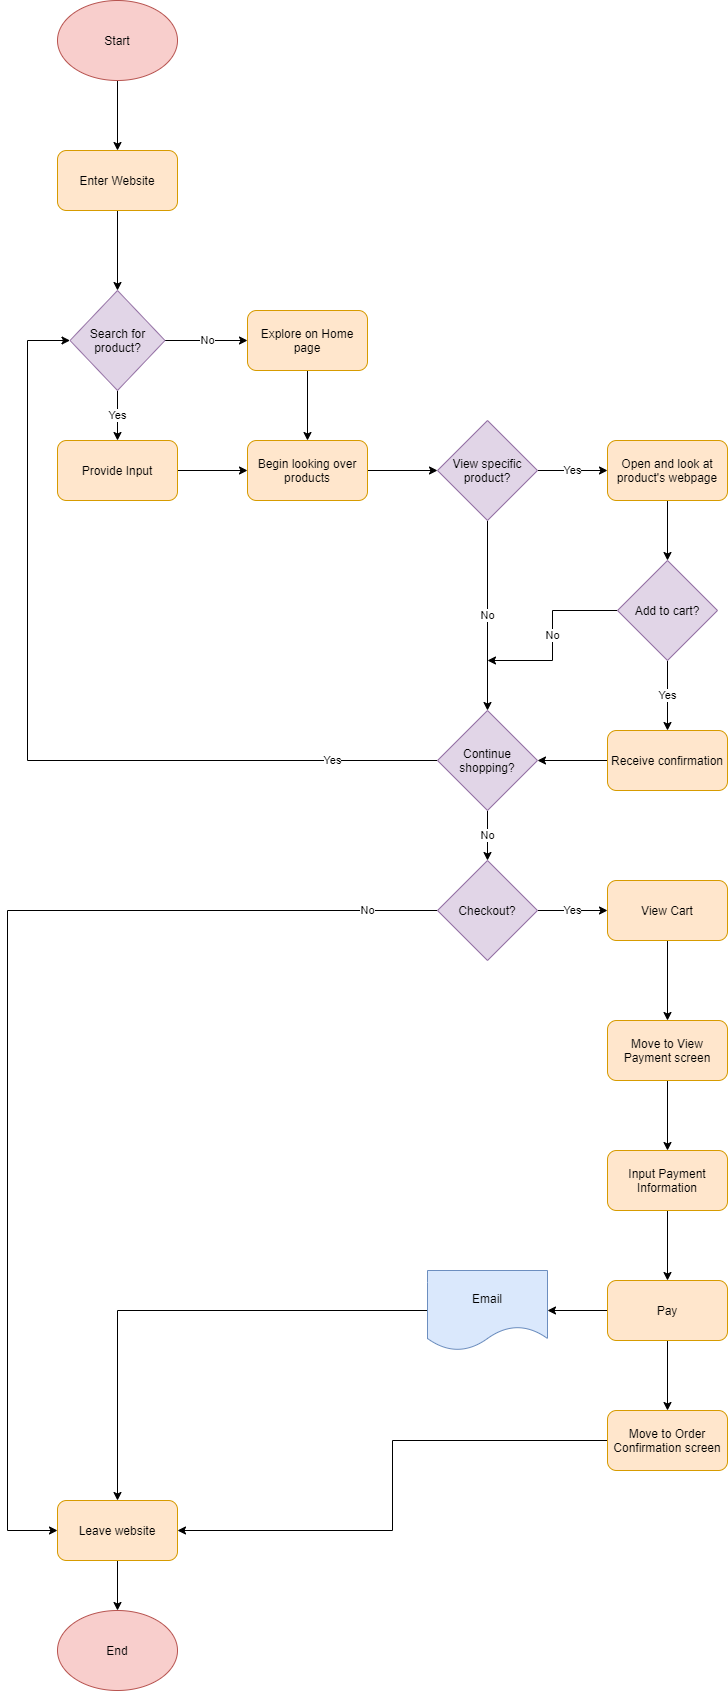

The diagram above was exported from draw.io. Its source (the exported page's mxGraphModel, read from the mxfile embedded in the PNG):
<mxGraphModel dx="1193" dy="1175" grid="1" gridSize="10" guides="1" tooltips="1" connect="1" arrows="1" fold="1" page="1" pageScale="1" pageWidth="1200" pageHeight="1920" math="0" shadow="0">
  <root>
    <mxCell id="0" />
    <mxCell id="1" parent="0" />
    <mxCell id="13" style="edgeStyle=orthogonalEdgeStyle;rounded=0;orthogonalLoop=1;jettySize=auto;html=1;exitX=0.5;exitY=1;exitDx=0;exitDy=0;entryX=0.5;entryY=0;entryDx=0;entryDy=0;fontColor=#000000;strokeColor=#000000;" parent="1" source="2" target="3" edge="1">
      <mxGeometry relative="1" as="geometry" />
    </mxCell>
    <mxCell id="2" value="Start" style="ellipse;whiteSpace=wrap;html=1;fillColor=#f8cecc;strokeColor=#b85450;fontColor=#000000;" parent="1" vertex="1">
      <mxGeometry x="290" y="115" width="120" height="80" as="geometry" />
    </mxCell>
    <mxCell id="15" style="edgeStyle=orthogonalEdgeStyle;rounded=0;orthogonalLoop=1;jettySize=auto;html=1;exitX=0.5;exitY=1;exitDx=0;exitDy=0;entryX=0.5;entryY=0;entryDx=0;entryDy=0;fontColor=#000000;strokeColor=#000000;" parent="1" source="3" target="10" edge="1">
      <mxGeometry relative="1" as="geometry" />
    </mxCell>
    <mxCell id="3" value="Enter Website" style="rounded=1;whiteSpace=wrap;html=1;fillColor=#ffe6cc;strokeColor=#d79b00;fontColor=#000000;" parent="1" vertex="1">
      <mxGeometry x="290" y="265" width="120" height="60" as="geometry" />
    </mxCell>
    <mxCell id="18" style="edgeStyle=orthogonalEdgeStyle;rounded=0;orthogonalLoop=1;jettySize=auto;html=1;exitX=1;exitY=0.5;exitDx=0;exitDy=0;entryX=0;entryY=0.5;entryDx=0;entryDy=0;fontColor=#000000;strokeColor=#000000;" parent="1" source="5" target="7" edge="1">
      <mxGeometry relative="1" as="geometry" />
    </mxCell>
    <mxCell id="5" value="Provide Input" style="rounded=1;whiteSpace=wrap;html=1;fillColor=#ffe6cc;strokeColor=#d79b00;fontColor=#000000;" parent="1" vertex="1">
      <mxGeometry x="290" y="555" width="120" height="60" as="geometry" />
    </mxCell>
    <mxCell id="19" style="edgeStyle=orthogonalEdgeStyle;rounded=0;orthogonalLoop=1;jettySize=auto;html=1;exitX=1;exitY=0.5;exitDx=0;exitDy=0;entryX=0;entryY=0.5;entryDx=0;entryDy=0;fontColor=#000000;strokeColor=#000000;" parent="1" source="7" target="12" edge="1">
      <mxGeometry relative="1" as="geometry" />
    </mxCell>
    <mxCell id="7" value="Begin looking over products" style="rounded=1;whiteSpace=wrap;html=1;fillColor=#ffe6cc;strokeColor=#d79b00;fontColor=#000000;" parent="1" vertex="1">
      <mxGeometry x="480" y="555" width="120" height="60" as="geometry" />
    </mxCell>
    <mxCell id="16" value="Yes" style="edgeStyle=orthogonalEdgeStyle;rounded=0;orthogonalLoop=1;jettySize=auto;html=1;exitX=0.5;exitY=1;exitDx=0;exitDy=0;fontColor=#000000;labelBackgroundColor=#ffffff;strokeColor=#000000;" parent="1" source="10" target="5" edge="1">
      <mxGeometry relative="1" as="geometry" />
    </mxCell>
    <mxCell id="55" value="No" style="edgeStyle=orthogonalEdgeStyle;rounded=0;orthogonalLoop=1;jettySize=auto;html=1;exitX=1;exitY=0.5;exitDx=0;exitDy=0;entryX=0;entryY=0.5;entryDx=0;entryDy=0;fontColor=#000000;labelBackgroundColor=#ffffff;strokeColor=#000000;" parent="1" source="10" target="54" edge="1">
      <mxGeometry relative="1" as="geometry" />
    </mxCell>
    <mxCell id="10" value="Search for product?" style="rhombus;whiteSpace=wrap;html=1;fillColor=#e1d5e7;strokeColor=#9673a6;fontColor=#000000;" parent="1" vertex="1">
      <mxGeometry x="302.5" y="405" width="95" height="100" as="geometry" />
    </mxCell>
    <mxCell id="24" value="Yes" style="edgeStyle=orthogonalEdgeStyle;rounded=0;orthogonalLoop=1;jettySize=auto;html=1;exitX=1;exitY=0.5;exitDx=0;exitDy=0;entryX=0;entryY=0.5;entryDx=0;entryDy=0;fontColor=#000000;labelBackgroundColor=#ffffff;strokeColor=#000000;" parent="1" source="12" target="20" edge="1">
      <mxGeometry relative="1" as="geometry" />
    </mxCell>
    <mxCell id="25" value="No" style="edgeStyle=orthogonalEdgeStyle;rounded=0;orthogonalLoop=1;jettySize=auto;html=1;exitX=0.5;exitY=1;exitDx=0;exitDy=0;entryX=0.5;entryY=0;entryDx=0;entryDy=0;fontColor=#000000;labelBackgroundColor=#ffffff;strokeColor=#000000;" parent="1" source="12" target="21" edge="1">
      <mxGeometry relative="1" as="geometry" />
    </mxCell>
    <mxCell id="12" value="&lt;font color=&quot;#000000&quot;&gt;View specific product?&lt;/font&gt;" style="rhombus;whiteSpace=wrap;html=1;fillColor=#e1d5e7;strokeColor=#9673a6;" parent="1" vertex="1">
      <mxGeometry x="670" y="535" width="100" height="100" as="geometry" />
    </mxCell>
    <mxCell id="26" style="edgeStyle=orthogonalEdgeStyle;rounded=0;orthogonalLoop=1;jettySize=auto;html=1;exitX=0.5;exitY=1;exitDx=0;exitDy=0;entryX=0.5;entryY=0;entryDx=0;entryDy=0;fontColor=#000000;strokeColor=#000000;" parent="1" source="20" target="22" edge="1">
      <mxGeometry relative="1" as="geometry" />
    </mxCell>
    <mxCell id="20" value="Open and look at product's webpage" style="rounded=1;whiteSpace=wrap;html=1;fillColor=#ffe6cc;strokeColor=#d79b00;fontColor=#000000;" parent="1" vertex="1">
      <mxGeometry x="840" y="555" width="120" height="60" as="geometry" />
    </mxCell>
    <mxCell id="30" value="Yes" style="edgeStyle=orthogonalEdgeStyle;rounded=0;orthogonalLoop=1;jettySize=auto;html=1;exitX=0;exitY=0.5;exitDx=0;exitDy=0;entryX=0;entryY=0.5;entryDx=0;entryDy=0;fontColor=#000000;strokeColor=#000000;labelBackgroundColor=#ffffff;" parent="1" source="21" target="10" edge="1">
      <mxGeometry x="-0.7583" relative="1" as="geometry">
        <Array as="points">
          <mxPoint x="260" y="875" />
          <mxPoint x="260" y="455" />
        </Array>
        <mxPoint as="offset" />
      </mxGeometry>
    </mxCell>
    <mxCell id="32" value="No" style="edgeStyle=orthogonalEdgeStyle;rounded=0;orthogonalLoop=1;jettySize=auto;html=1;exitX=0.5;exitY=1;exitDx=0;exitDy=0;entryX=0.5;entryY=0;entryDx=0;entryDy=0;fontColor=#000000;labelBackgroundColor=#ffffff;strokeColor=#000000;" parent="1" source="21" target="31" edge="1">
      <mxGeometry relative="1" as="geometry" />
    </mxCell>
    <mxCell id="21" value="Continue shopping?" style="rhombus;whiteSpace=wrap;html=1;fillColor=#e1d5e7;strokeColor=#9673a6;fontColor=#000000;" parent="1" vertex="1">
      <mxGeometry x="670" y="825" width="100" height="100" as="geometry" />
    </mxCell>
    <mxCell id="27" value="Yes" style="edgeStyle=orthogonalEdgeStyle;rounded=0;orthogonalLoop=1;jettySize=auto;html=1;exitX=0.5;exitY=1;exitDx=0;exitDy=0;entryX=0.5;entryY=0;entryDx=0;entryDy=0;fontColor=#000000;strokeColor=#000000;labelBackgroundColor=#ffffff;" parent="1" source="22" target="23" edge="1">
      <mxGeometry relative="1" as="geometry" />
    </mxCell>
    <mxCell id="29" value="No" style="edgeStyle=orthogonalEdgeStyle;rounded=0;orthogonalLoop=1;jettySize=auto;html=1;exitX=0;exitY=0.5;exitDx=0;exitDy=0;fontColor=#000000;labelBackgroundColor=#ffffff;strokeColor=#000000;" parent="1" source="22" edge="1">
      <mxGeometry relative="1" as="geometry">
        <mxPoint x="720" y="775" as="targetPoint" />
      </mxGeometry>
    </mxCell>
    <mxCell id="22" value="Add to cart?" style="rhombus;whiteSpace=wrap;html=1;fillColor=#e1d5e7;strokeColor=#9673a6;fontColor=#000000;" parent="1" vertex="1">
      <mxGeometry x="850" y="675" width="100" height="100" as="geometry" />
    </mxCell>
    <mxCell id="28" style="edgeStyle=orthogonalEdgeStyle;rounded=0;orthogonalLoop=1;jettySize=auto;html=1;exitX=0;exitY=0.5;exitDx=0;exitDy=0;entryX=1;entryY=0.5;entryDx=0;entryDy=0;fontColor=#000000;strokeColor=#000000;" parent="1" source="23" target="21" edge="1">
      <mxGeometry relative="1" as="geometry" />
    </mxCell>
    <mxCell id="23" value="Receive confirmation" style="rounded=1;whiteSpace=wrap;html=1;fillColor=#ffe6cc;strokeColor=#d79b00;fontColor=#000000;" parent="1" vertex="1">
      <mxGeometry x="840" y="845" width="120" height="60" as="geometry" />
    </mxCell>
    <mxCell id="63" value="&lt;font color=&quot;#000000&quot;&gt;Yes&lt;/font&gt;" style="edgeStyle=orthogonalEdgeStyle;rounded=0;orthogonalLoop=1;jettySize=auto;html=1;exitX=1;exitY=0.5;exitDx=0;exitDy=0;entryX=0;entryY=0.5;entryDx=0;entryDy=0;labelBackgroundColor=#ffffff;strokeColor=#000000;" edge="1" parent="1" source="31" target="35">
      <mxGeometry relative="1" as="geometry" />
    </mxCell>
    <mxCell id="72" value="No" style="edgeStyle=orthogonalEdgeStyle;rounded=0;orthogonalLoop=1;jettySize=auto;html=1;exitX=0;exitY=0.5;exitDx=0;exitDy=0;entryX=0;entryY=0.5;entryDx=0;entryDy=0;labelBackgroundColor=#ffffff;strokeColor=#000000;fontColor=#000000;" edge="1" parent="1" source="31" target="33">
      <mxGeometry x="-0.8727" relative="1" as="geometry">
        <Array as="points">
          <mxPoint x="240" y="1025" />
          <mxPoint x="240" y="1645" />
        </Array>
        <mxPoint as="offset" />
      </mxGeometry>
    </mxCell>
    <mxCell id="31" value="Checkout?" style="rhombus;whiteSpace=wrap;html=1;fillColor=#e1d5e7;strokeColor=#9673a6;fontColor=#000000;" parent="1" vertex="1">
      <mxGeometry x="670" y="975" width="100" height="100" as="geometry" />
    </mxCell>
    <mxCell id="71" style="edgeStyle=orthogonalEdgeStyle;rounded=0;orthogonalLoop=1;jettySize=auto;html=1;exitX=0.5;exitY=1;exitDx=0;exitDy=0;entryX=0.5;entryY=0;entryDx=0;entryDy=0;labelBackgroundColor=#ffffff;strokeColor=#000000;" edge="1" parent="1" source="33" target="57">
      <mxGeometry relative="1" as="geometry" />
    </mxCell>
    <mxCell id="33" value="Leave website" style="rounded=1;whiteSpace=wrap;html=1;fillColor=#ffe6cc;strokeColor=#d79b00;fontColor=#000000;" parent="1" vertex="1">
      <mxGeometry x="290" y="1615" width="120" height="60" as="geometry" />
    </mxCell>
    <mxCell id="62" style="edgeStyle=orthogonalEdgeStyle;rounded=0;orthogonalLoop=1;jettySize=auto;html=1;exitX=0.5;exitY=1;exitDx=0;exitDy=0;entryX=0.5;entryY=0;entryDx=0;entryDy=0;labelBackgroundColor=#ffffff;strokeColor=#000000;" edge="1" parent="1" source="35" target="36">
      <mxGeometry relative="1" as="geometry" />
    </mxCell>
    <mxCell id="35" value="View Cart" style="rounded=1;whiteSpace=wrap;html=1;fillColor=#ffe6cc;strokeColor=#d79b00;fontColor=#000000;" parent="1" vertex="1">
      <mxGeometry x="840" y="995" width="120" height="60" as="geometry" />
    </mxCell>
    <mxCell id="44" style="edgeStyle=orthogonalEdgeStyle;rounded=0;orthogonalLoop=1;jettySize=auto;html=1;exitX=0.5;exitY=1;exitDx=0;exitDy=0;entryX=0.5;entryY=0;entryDx=0;entryDy=0;fontColor=#000000;strokeColor=#000000;" parent="1" source="36" target="37" edge="1">
      <mxGeometry relative="1" as="geometry" />
    </mxCell>
    <mxCell id="36" value="Move to View Payment screen" style="rounded=1;whiteSpace=wrap;html=1;fillColor=#ffe6cc;strokeColor=#d79b00;fontColor=#000000;" parent="1" vertex="1">
      <mxGeometry x="840" y="1135" width="120" height="60" as="geometry" />
    </mxCell>
    <mxCell id="48" style="edgeStyle=orthogonalEdgeStyle;rounded=0;orthogonalLoop=1;jettySize=auto;html=1;exitX=0.5;exitY=1;exitDx=0;exitDy=0;entryX=0.5;entryY=0;entryDx=0;entryDy=0;fontColor=#000000;strokeColor=#000000;" parent="1" source="37" target="38" edge="1">
      <mxGeometry relative="1" as="geometry" />
    </mxCell>
    <mxCell id="37" value="Input Payment Information" style="rounded=1;whiteSpace=wrap;html=1;fillColor=#ffe6cc;strokeColor=#d79b00;fontColor=#000000;" parent="1" vertex="1">
      <mxGeometry x="840" y="1265" width="120" height="60" as="geometry" />
    </mxCell>
    <mxCell id="64" style="edgeStyle=orthogonalEdgeStyle;rounded=0;orthogonalLoop=1;jettySize=auto;html=1;exitX=0.5;exitY=1;exitDx=0;exitDy=0;entryX=0.5;entryY=0;entryDx=0;entryDy=0;labelBackgroundColor=#ffffff;strokeColor=#000000;" edge="1" parent="1" source="38" target="39">
      <mxGeometry relative="1" as="geometry" />
    </mxCell>
    <mxCell id="67" style="edgeStyle=orthogonalEdgeStyle;rounded=0;orthogonalLoop=1;jettySize=auto;html=1;exitX=0;exitY=0.5;exitDx=0;exitDy=0;entryX=1;entryY=0.5;entryDx=0;entryDy=0;labelBackgroundColor=#ffffff;strokeColor=#000000;" edge="1" parent="1" source="38" target="51">
      <mxGeometry relative="1" as="geometry" />
    </mxCell>
    <mxCell id="38" value="Pay" style="rounded=1;whiteSpace=wrap;html=1;fillColor=#ffe6cc;strokeColor=#d79b00;fontColor=#000000;" parent="1" vertex="1">
      <mxGeometry x="840" y="1395" width="120" height="60" as="geometry" />
    </mxCell>
    <mxCell id="68" style="edgeStyle=orthogonalEdgeStyle;rounded=0;orthogonalLoop=1;jettySize=auto;html=1;exitX=0;exitY=0.5;exitDx=0;exitDy=0;entryX=1;entryY=0.5;entryDx=0;entryDy=0;labelBackgroundColor=#ffffff;strokeColor=#000000;" edge="1" parent="1" source="39" target="33">
      <mxGeometry relative="1" as="geometry" />
    </mxCell>
    <mxCell id="39" value="&lt;font color=&quot;#000000&quot;&gt;Move to Order Confirmation screen&lt;/font&gt;" style="rounded=1;whiteSpace=wrap;html=1;fillColor=#ffe6cc;strokeColor=#d79b00;" parent="1" vertex="1">
      <mxGeometry x="840" y="1525" width="120" height="60" as="geometry" />
    </mxCell>
    <mxCell id="69" style="edgeStyle=orthogonalEdgeStyle;rounded=0;orthogonalLoop=1;jettySize=auto;html=1;exitX=0;exitY=0.5;exitDx=0;exitDy=0;entryX=0.5;entryY=0;entryDx=0;entryDy=0;labelBackgroundColor=#ffffff;strokeColor=#000000;" edge="1" parent="1" source="51" target="33">
      <mxGeometry relative="1" as="geometry" />
    </mxCell>
    <mxCell id="51" value="Email" style="shape=document;whiteSpace=wrap;html=1;boundedLbl=1;fillColor=#dae8fc;strokeColor=#6c8ebf;fontColor=#000000;" parent="1" vertex="1">
      <mxGeometry x="660" y="1385" width="120" height="80" as="geometry" />
    </mxCell>
    <mxCell id="56" style="edgeStyle=orthogonalEdgeStyle;rounded=0;orthogonalLoop=1;jettySize=auto;html=1;exitX=0.5;exitY=1;exitDx=0;exitDy=0;entryX=0.5;entryY=0;entryDx=0;entryDy=0;fontColor=#000000;strokeColor=#000000;" parent="1" source="54" target="7" edge="1">
      <mxGeometry relative="1" as="geometry" />
    </mxCell>
    <mxCell id="54" value="Explore on Home page" style="rounded=1;whiteSpace=wrap;html=1;fillColor=#ffe6cc;strokeColor=#d79b00;fontColor=#000000;" parent="1" vertex="1">
      <mxGeometry x="480" y="425" width="120" height="60" as="geometry" />
    </mxCell>
    <mxCell id="57" value="&lt;font color=&quot;#000000&quot;&gt;End&lt;/font&gt;" style="ellipse;whiteSpace=wrap;html=1;fillColor=#f8cecc;strokeColor=#b85450;" vertex="1" parent="1">
      <mxGeometry x="290" y="1725" width="120" height="80" as="geometry" />
    </mxCell>
  </root>
</mxGraphModel>